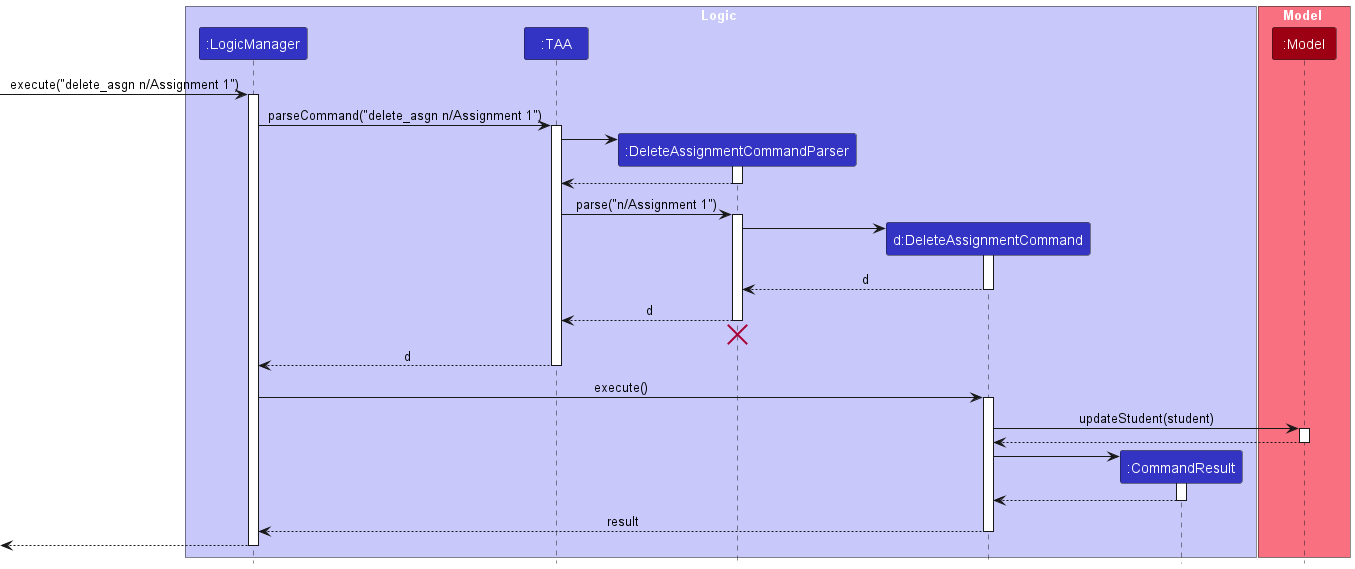

The diagram above was rendered by PlantUML. Its source (embedded in the PNG):
@startuml
!include style.puml
box Logic LOGIC_COLOR_T1
participant ":LogicManager" as LogicManager LOGIC_COLOR
participant ":TAA" as TAA LOGIC_COLOR
participant ":DeleteAssignmentCommandParser" as DeleteAssignmentCommandParser LOGIC_COLOR
participant "d:DeleteAssignmentCommand" as DeleteAssignmentCommand LOGIC_COLOR
participant ":CommandResult" as CommandResult LOGIC_COLOR
end box

box Model MODEL_COLOR_T1
participant ":Model" as Model MODEL_COLOR
end box

[-> LogicManager : execute("delete_asgn n/Assignment 1")
activate LogicManager

LogicManager -> TAA : parseCommand("delete_asgn n/Assignment 1")
activate TAA

create DeleteAssignmentCommandParser
TAA -> DeleteAssignmentCommandParser
activate DeleteAssignmentCommandParser

DeleteAssignmentCommandParser --> TAA
deactivate DeleteAssignmentCommandParser

TAA -> DeleteAssignmentCommandParser : parse("n/Assignment 1")
activate DeleteAssignmentCommandParser

create DeleteAssignmentCommand
DeleteAssignmentCommandParser -> DeleteAssignmentCommand
activate DeleteAssignmentCommand

DeleteAssignmentCommand --> DeleteAssignmentCommandParser : d
deactivate DeleteAssignmentCommand

DeleteAssignmentCommandParser --> TAA : d
deactivate DeleteAssignmentCommandParser
'Hidden arrow to position the destroy marker below the end of the activation bar.
DeleteAssignmentCommandParser -[hidden]-> TAA
destroy DeleteAssignmentCommandParser

TAA --> LogicManager : d
deactivate TAA

LogicManager -> DeleteAssignmentCommand : execute()
activate DeleteAssignmentCommand

DeleteAssignmentCommand -> Model : updateStudent(student)
activate Model

Model --> DeleteAssignmentCommand
deactivate Model

create CommandResult
DeleteAssignmentCommand -> CommandResult
activate CommandResult

CommandResult --> DeleteAssignmentCommand
deactivate CommandResult

DeleteAssignmentCommand --> LogicManager : result
deactivate DeleteAssignmentCommand

[<--LogicManager
deactivate LogicManager
@enduml